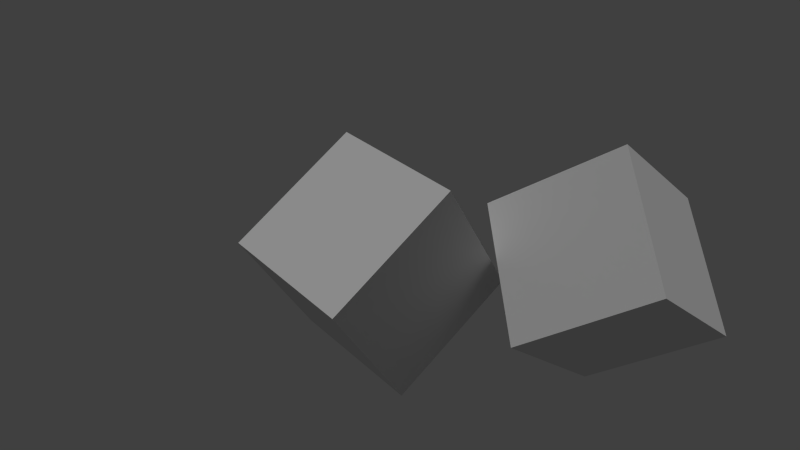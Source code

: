 # Source: nla.blend  (saved by Blender 2.72.0; exported with 4.5.12 LTS)
import bpy
from mathutils import Matrix  # noqa: F401  (used for matrix-valued properties, if any)

bpy.ops.wm.read_factory_settings(use_empty=True)
scene = bpy.context.scene
scene.name = 'Scene'

# ---- collections
col_collection_1 = bpy.data.collections.new('Collection 1'); scene.collection.children.link(col_collection_1)

# ---- materials (node trees are filled in below, after node groups)
mat_material = bpy.data.materials.new('Material')
mat_material.alpha_threshold = 0.0
mat_material.use_transparent_shadow = False
mat_material.roughness = 0.5
mat_material.line_color = (0.0, 0.0, 0.0, 1.0)

# ---- material node trees

# ---- world
world_world = bpy.data.worlds.new('World'); scene.world = world_world
world_world.color = (0.05088, 0.05088, 0.05088)
world_world.use_sun_shadow = False
world_world.sun_shadow_jitter_overblur = 0.0
world_world.cycles.sampling_method = 'MANUAL'
world_world.cycles.sample_map_resolution = 256

# ---- cameras
cam_camera = bpy.data.cameras.new('Camera')
cam_camera.clip_end = 100.0
cam_camera.lens = 35.0
cam_camera.sensor_width = 32.0
cam_camera.sensor_height = 18.0
cam_camera.ortho_scale = 7.314
cam_camera.dof.focus_distance = 0.0
cam_camera.dof.aperture_fstop = 128.0

# ---- lights
light_sun = bpy.data.lights.new('Sun', 'SUN')
light_sun.transmission_factor = 0.0
light_sun.angle = 0.1993
light_sun.energy = 1.0
light_sun.shadow_buffer_clip_start = 0.5
light_sun.shadow_soft_size = 0.1
light_sun.shadow_cascade_max_distance = 1000.0
light_sun.cycles.use_multiple_importance_sampling = False

# ---- meshes
me_cube_001 = bpy.data.meshes.new('Cube.001')
me_cube_001.from_pydata([(1.0, 1.0, -1.0), (1.0, -1.0, -1.0), (-1.0, -1.0, -1.0), (-1.0, 1.0, -1.0), (1.0, 1.0, 1.0), (1.0, -1.0, 1.0), (-1.0, -1.0, 1.0), (-1.0, 1.0, 1.0)], [], [(0, 1, 2, 3), (4, 7, 6, 5), (0, 4, 5, 1), (1, 5, 6, 2), (2, 6, 7, 3), (4, 0, 3, 7)])
_ca = me_cube_001.color_attributes.new('Col', 'BYTE_COLOR', 'CORNER')
_ca.data.foreach_set('color', [0.15, 0.04231, 0.314, 1.0, 0.2623, 0.1274, 0.4233, 1.0, 0.1144, 0.02217, 0.2747, 1.0, 0.1144, 0.02217, 0.2747, 1.0, 0.2747, 0.03434, 0.02624, 1.0, 0.05286, 0.09531, 0.1274, 1.0, 0.05781, 0.07619, 0.2747, 1.0, 0.01764, 0.1981, 0.2747, 1.0, 0.2747, 0.03434, 0.02624, 1.0, 0.2747, 0.03434, 0.02624, 1.0, 0.01764, 0.1981, 0.2747, 1.0, 0.02029, 0.2747, 0.01298, 1.0, 0.07819, 0.05951, 0.162, 1.0, 0.03955, 0.1144, 0.2747, 1.0, 0.1144, 0.02217, 0.2747, 1.0, 0.1144, 0.02217, 0.2747, 1.0, 0.1946, 0.07421, 0.3613, 1.0, 0.3864, 0.2502, 0.5333, 1.0, 0.05286, 0.09531, 0.1274, 1.0, 0.01161, 0.2747, 0.02956, 1.0, 0.2747, 0.03434, 0.02624, 1.0, 0.2747, 0.03434, 0.02624, 1.0, 0.01161, 0.2747, 0.02956, 1.0, 0.1046, 0.2384, 0.02315, 1.0])
me_cube_001.materials.append(mat_material)
me_cube_001.use_remesh_preserve_volume = False
me_cube_001.use_remesh_preserve_attributes = False
me_cube_001.use_mirror_vertex_groups = False
me_cube_001.update()
me_cube = bpy.data.meshes.new('Cube')
me_cube.from_pydata([(1.0, 1.0, -1.0), (1.0, -1.0, -1.0), (-1.0, -1.0, -1.0), (-1.0, 1.0, -1.0), (1.0, 1.0, 1.0), (1.0, -1.0, 1.0), (-1.0, -1.0, 1.0), (-1.0, 1.0, 1.0)], [], [(0, 1, 2, 3), (4, 7, 6, 5), (0, 4, 5, 1), (1, 5, 6, 2), (2, 6, 7, 3), (4, 0, 3, 7)])
_ca = me_cube.color_attributes.new('Col', 'BYTE_COLOR', 'CORNER')
_ca.data.foreach_set('color', [0.15, 0.04231, 0.314, 1.0, 0.2623, 0.1274, 0.4233, 1.0, 0.1144, 0.02217, 0.2747, 1.0, 0.1144, 0.02217, 0.2747, 1.0, 0.2747, 0.03434, 0.02624, 1.0, 0.05286, 0.09531, 0.1274, 1.0, 0.05781, 0.07619, 0.2747, 1.0, 0.01764, 0.1981, 0.2747, 1.0, 0.2747, 0.03434, 0.02624, 1.0, 0.2747, 0.03434, 0.02624, 1.0, 0.01764, 0.1981, 0.2747, 1.0, 0.02029, 0.2747, 0.01298, 1.0, 0.07819, 0.05951, 0.162, 1.0, 0.03955, 0.1144, 0.2747, 1.0, 0.1144, 0.02217, 0.2747, 1.0, 0.1144, 0.02217, 0.2747, 1.0, 0.1946, 0.07421, 0.3613, 1.0, 0.3864, 0.2502, 0.5333, 1.0, 0.05286, 0.09531, 0.1274, 1.0, 0.01161, 0.2747, 0.02956, 1.0, 0.2747, 0.03434, 0.02624, 1.0, 0.2747, 0.03434, 0.02624, 1.0, 0.01161, 0.2747, 0.02956, 1.0, 0.1046, 0.2384, 0.02315, 1.0])
me_cube.materials.append(mat_material)
me_cube.use_remesh_preserve_volume = False
me_cube.use_remesh_preserve_attributes = False
me_cube.use_mirror_vertex_groups = False
me_cube.update()

# ---- objects
ob_cube2 = bpy.data.objects.new('Cube2', me_cube_001)
ob_sun = bpy.data.objects.new('Sun', light_sun)
ob_cube = bpy.data.objects.new('Cube', me_cube)
ob_camera = bpy.data.objects.new('Camera', cam_camera)

# ---- transforms, parenting, visibility, modifiers, constraints
ob_cube2.location = (2.069, 2.145, -0.2271)
ob_cube2.rotation_euler = (-2.423, -0.6498, -1.606)
ob_cube2.lock_rotations_4d = False
ob_cube2.empty_display_type = 'ARROWS'
ob_cube2.lineart.crease_threshold = 0.0
ob_sun.location = (-2.455, -7.34, 5.187)
ob_sun.lineart.crease_threshold = 0.0
ob_cube.location = (0.03388, -0.03336, -0.09558)
ob_cube.rotation_euler = (0.09754, -0.5742, 1.458)
ob_cube.lock_rotations_4d = False
ob_cube.empty_display_type = 'ARROWS'
ob_cube.lineart.crease_threshold = 0.0
ob_camera.location = (7.481, -6.508, 5.344)
ob_camera.rotation_euler = (1.109, 0.01082, 0.8149)
ob_camera.lock_rotations_4d = False
ob_camera.empty_display_type = 'ARROWS'
ob_camera.color = (0.0, 0.0, 0.0, 0.0)
ob_camera.display_type = 'WIRE'
ob_camera.lineart.crease_threshold = 0.0

# ---- collection membership
col_collection_1.objects.link(ob_cube2)
col_collection_1.objects.link(ob_sun)
col_collection_1.objects.link(ob_cube)
col_collection_1.objects.link(ob_camera)

# ---- scene / render settings (as saved in the file)
scene.camera = ob_camera
scene.frame_start = 1; scene.frame_end = 250; scene.frame_set(14)
scene.render.engine = 'BLENDER_EEVEE_NEXT'
scene.render.resolution_percentage = 50
scene.render.dither_intensity = 0.0
scene.cycles.use_denoising = False
scene.cycles.samples = 10
scene.cycles.sampling_pattern = 'TABULATED_SOBOL'
scene.cycles.light_sampling_threshold = 0.0
scene.cycles.use_adaptive_sampling = False
scene.cycles.use_light_tree = False
scene.cycles.blur_glossy = 0.0
scene.cycles.pixel_filter_type = 'GAUSSIAN'
scene.cycles.sample_clamp_indirect = 0.0
scene.view_settings.view_transform = 'Standard'
bpy.context.view_layer.update()
